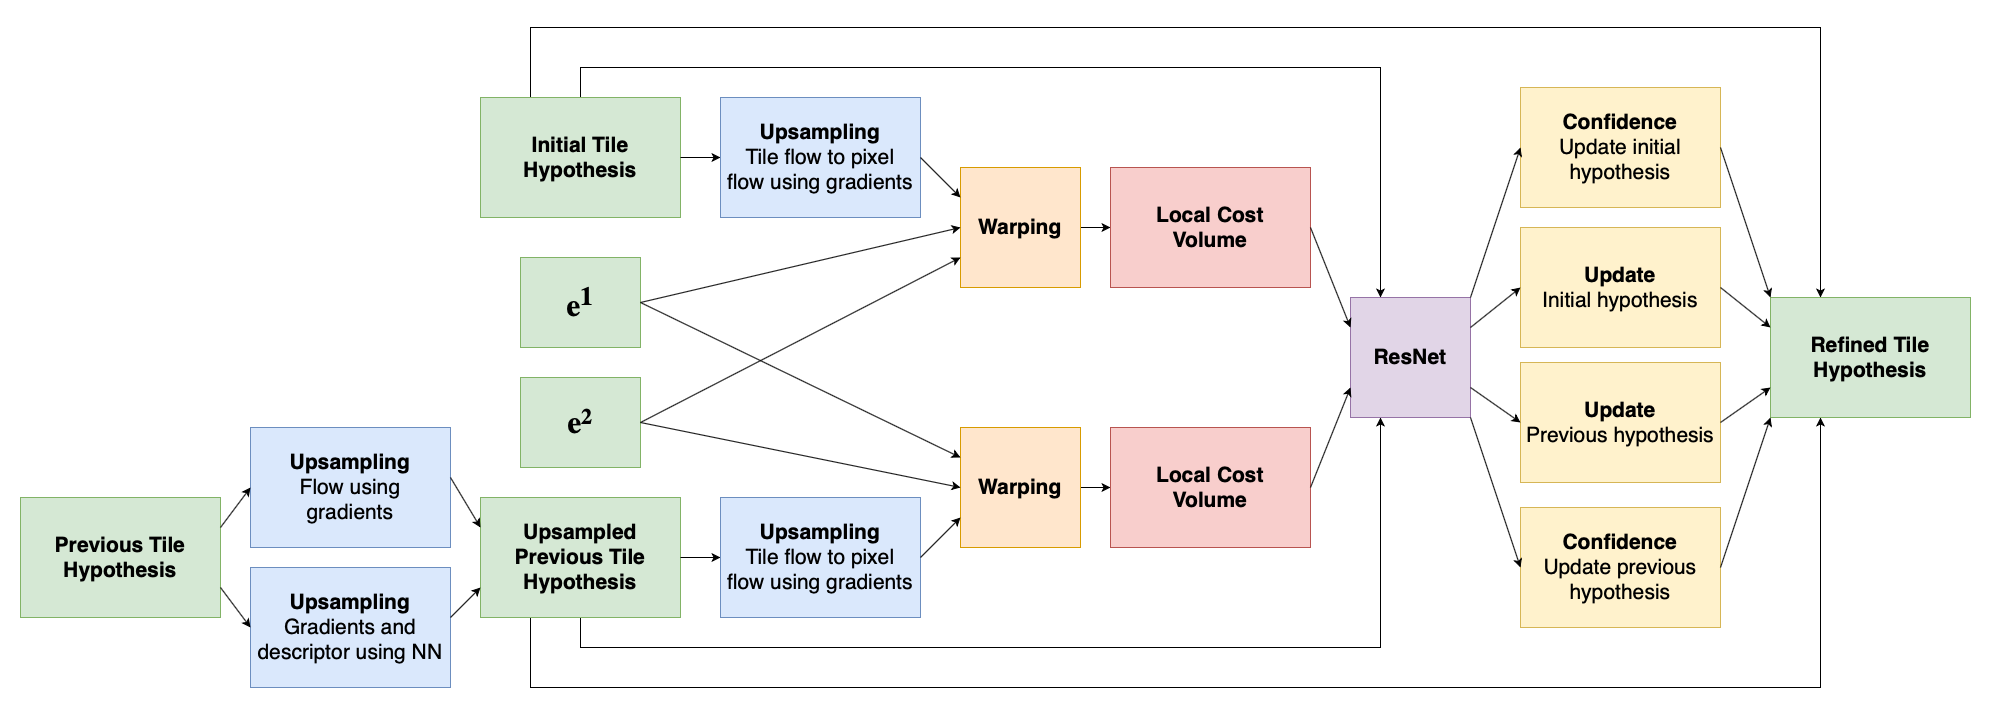

The diagram above was exported from draw.io. Its source (the exported page's mxGraphModel, read from the mxfile embedded in the PNG):
<mxGraphModel dx="2951" dy="1657" grid="1" gridSize="10" guides="1" tooltips="1" connect="1" arrows="1" fold="1" page="1" pageScale="1" pageWidth="2000" pageHeight="1000" math="0" shadow="0">
  <root>
    <mxCell id="0" />
    <mxCell id="1" parent="0" />
    <mxCell id="SuU2iQUEPXGHBksGyMHD-41" style="edgeStyle=orthogonalEdgeStyle;rounded=0;orthogonalLoop=1;jettySize=auto;html=1;exitX=0.5;exitY=0;exitDx=0;exitDy=0;entryX=0.25;entryY=0;entryDx=0;entryDy=0;" edge="1" parent="1" source="SuU2iQUEPXGHBksGyMHD-1" target="SuU2iQUEPXGHBksGyMHD-38">
      <mxGeometry relative="1" as="geometry">
        <mxPoint x="1625" y="250" as="targetPoint" />
        <Array as="points">
          <mxPoint x="585" y="210" />
          <mxPoint x="1385" y="210" />
        </Array>
      </mxGeometry>
    </mxCell>
    <mxCell id="SuU2iQUEPXGHBksGyMHD-60" style="edgeStyle=orthogonalEdgeStyle;rounded=0;orthogonalLoop=1;jettySize=auto;html=1;exitX=0.25;exitY=0;exitDx=0;exitDy=0;entryX=0.25;entryY=0;entryDx=0;entryDy=0;" edge="1" parent="1" source="SuU2iQUEPXGHBksGyMHD-1" target="SuU2iQUEPXGHBksGyMHD-47">
      <mxGeometry relative="1" as="geometry">
        <Array as="points">
          <mxPoint x="535" y="170" />
          <mxPoint x="1825" y="170" />
        </Array>
      </mxGeometry>
    </mxCell>
    <mxCell id="SuU2iQUEPXGHBksGyMHD-1" value="&lt;font style=&quot;font-size: 21px&quot;&gt;&lt;b&gt;Initial Tile Hypothesis&lt;/b&gt;&lt;/font&gt;" style="rounded=0;whiteSpace=wrap;html=1;fillColor=#d5e8d4;strokeColor=#82b366;" vertex="1" parent="1">
      <mxGeometry x="485" y="240" width="200" height="120" as="geometry" />
    </mxCell>
    <mxCell id="SuU2iQUEPXGHBksGyMHD-2" value="&lt;font style=&quot;font-size: 31px&quot; face=&quot;Lucida Console&quot;&gt;&lt;b&gt;e&lt;sup&gt;1&lt;/sup&gt;&lt;/b&gt;&lt;/font&gt;" style="rounded=0;whiteSpace=wrap;html=1;fillColor=#d5e8d4;strokeColor=#82b366;" vertex="1" parent="1">
      <mxGeometry x="525" y="400" width="120" height="90" as="geometry" />
    </mxCell>
    <mxCell id="SuU2iQUEPXGHBksGyMHD-3" value="&lt;font face=&quot;Lucida Console&quot;&gt;&lt;b&gt;&lt;span style=&quot;font-size: 31px&quot;&gt;e&lt;/span&gt;&lt;span style=&quot;font-size: 25.833332061767578px&quot;&gt;&lt;sup&gt;2&lt;/sup&gt;&lt;/span&gt;&lt;/b&gt;&lt;/font&gt;" style="rounded=0;whiteSpace=wrap;html=1;fillColor=#d5e8d4;strokeColor=#82b366;" vertex="1" parent="1">
      <mxGeometry x="525" y="520" width="120" height="90" as="geometry" />
    </mxCell>
    <mxCell id="SuU2iQUEPXGHBksGyMHD-39" style="edgeStyle=orthogonalEdgeStyle;rounded=0;orthogonalLoop=1;jettySize=auto;html=1;exitX=0.5;exitY=1;exitDx=0;exitDy=0;entryX=0.25;entryY=1;entryDx=0;entryDy=0;" edge="1" parent="1" source="SuU2iQUEPXGHBksGyMHD-4" target="SuU2iQUEPXGHBksGyMHD-38">
      <mxGeometry relative="1" as="geometry">
        <Array as="points">
          <mxPoint x="585" y="790" />
          <mxPoint x="1385" y="790" />
        </Array>
      </mxGeometry>
    </mxCell>
    <mxCell id="SuU2iQUEPXGHBksGyMHD-59" style="edgeStyle=orthogonalEdgeStyle;rounded=0;orthogonalLoop=1;jettySize=auto;html=1;exitX=0.25;exitY=1;exitDx=0;exitDy=0;entryX=0.25;entryY=1;entryDx=0;entryDy=0;" edge="1" parent="1" source="SuU2iQUEPXGHBksGyMHD-4" target="SuU2iQUEPXGHBksGyMHD-47">
      <mxGeometry relative="1" as="geometry">
        <Array as="points">
          <mxPoint x="535" y="830" />
          <mxPoint x="1825" y="830" />
        </Array>
      </mxGeometry>
    </mxCell>
    <mxCell id="SuU2iQUEPXGHBksGyMHD-4" value="&lt;font style=&quot;font-size: 21px&quot;&gt;&lt;b&gt;Upsampled Previous Tile Hypothesis&lt;/b&gt;&lt;/font&gt;" style="rounded=0;whiteSpace=wrap;html=1;fillColor=#d5e8d4;strokeColor=#82b366;" vertex="1" parent="1">
      <mxGeometry x="485" y="640" width="200" height="120" as="geometry" />
    </mxCell>
    <mxCell id="SuU2iQUEPXGHBksGyMHD-36" style="edgeStyle=orthogonalEdgeStyle;rounded=0;orthogonalLoop=1;jettySize=auto;html=1;exitX=1;exitY=0.5;exitDx=0;exitDy=0;entryX=0;entryY=0.5;entryDx=0;entryDy=0;" edge="1" parent="1" source="SuU2iQUEPXGHBksGyMHD-6" target="SuU2iQUEPXGHBksGyMHD-23">
      <mxGeometry relative="1" as="geometry" />
    </mxCell>
    <mxCell id="SuU2iQUEPXGHBksGyMHD-6" value="&lt;font style=&quot;font-size: 21px&quot;&gt;&lt;b&gt;Warping&lt;/b&gt;&lt;br&gt;&lt;/font&gt;" style="rounded=0;whiteSpace=wrap;html=1;fillColor=#ffe6cc;strokeColor=#d79b00;" vertex="1" parent="1">
      <mxGeometry x="965" y="310" width="120" height="120" as="geometry" />
    </mxCell>
    <mxCell id="SuU2iQUEPXGHBksGyMHD-37" style="edgeStyle=orthogonalEdgeStyle;rounded=0;orthogonalLoop=1;jettySize=auto;html=1;exitX=1;exitY=0.5;exitDx=0;exitDy=0;entryX=0;entryY=0.5;entryDx=0;entryDy=0;" edge="1" parent="1" source="SuU2iQUEPXGHBksGyMHD-7" target="SuU2iQUEPXGHBksGyMHD-22">
      <mxGeometry relative="1" as="geometry" />
    </mxCell>
    <mxCell id="SuU2iQUEPXGHBksGyMHD-7" value="&lt;font style=&quot;font-size: 21px&quot;&gt;&lt;b&gt;Warping&lt;/b&gt;&lt;b&gt;&lt;br&gt;&lt;/b&gt;&lt;/font&gt;" style="rounded=0;whiteSpace=wrap;html=1;fillColor=#ffe6cc;strokeColor=#d79b00;" vertex="1" parent="1">
      <mxGeometry x="965" y="570" width="120" height="120" as="geometry" />
    </mxCell>
    <mxCell id="SuU2iQUEPXGHBksGyMHD-16" value="" style="endArrow=classic;html=1;entryX=0;entryY=0.5;entryDx=0;entryDy=0;" edge="1" parent="1" target="SuU2iQUEPXGHBksGyMHD-28">
      <mxGeometry width="50" height="50" relative="1" as="geometry">
        <mxPoint x="685" y="300" as="sourcePoint" />
        <mxPoint x="1515" y="470" as="targetPoint" />
      </mxGeometry>
    </mxCell>
    <mxCell id="SuU2iQUEPXGHBksGyMHD-17" value="" style="endArrow=classic;html=1;exitX=1;exitY=0.5;exitDx=0;exitDy=0;entryX=0;entryY=0.5;entryDx=0;entryDy=0;" edge="1" parent="1" source="SuU2iQUEPXGHBksGyMHD-2" target="SuU2iQUEPXGHBksGyMHD-6">
      <mxGeometry width="50" height="50" relative="1" as="geometry">
        <mxPoint x="845" y="460" as="sourcePoint" />
        <mxPoint x="995" y="500" as="targetPoint" />
      </mxGeometry>
    </mxCell>
    <mxCell id="SuU2iQUEPXGHBksGyMHD-18" value="" style="endArrow=classic;html=1;exitX=1;exitY=0.5;exitDx=0;exitDy=0;entryX=0;entryY=0.75;entryDx=0;entryDy=0;" edge="1" parent="1" source="SuU2iQUEPXGHBksGyMHD-3" target="SuU2iQUEPXGHBksGyMHD-6">
      <mxGeometry width="50" height="50" relative="1" as="geometry">
        <mxPoint x="885" y="560" as="sourcePoint" />
        <mxPoint x="1035" y="600" as="targetPoint" />
      </mxGeometry>
    </mxCell>
    <mxCell id="SuU2iQUEPXGHBksGyMHD-19" value="" style="endArrow=classic;html=1;exitX=1;exitY=0.5;exitDx=0;exitDy=0;entryX=0;entryY=0.25;entryDx=0;entryDy=0;" edge="1" parent="1" source="SuU2iQUEPXGHBksGyMHD-2" target="SuU2iQUEPXGHBksGyMHD-7">
      <mxGeometry width="50" height="50" relative="1" as="geometry">
        <mxPoint x="835" y="470" as="sourcePoint" />
        <mxPoint x="985" y="510" as="targetPoint" />
      </mxGeometry>
    </mxCell>
    <mxCell id="SuU2iQUEPXGHBksGyMHD-20" value="" style="endArrow=classic;html=1;exitX=1;exitY=0.5;exitDx=0;exitDy=0;entryX=0;entryY=0.5;entryDx=0;entryDy=0;" edge="1" parent="1" source="SuU2iQUEPXGHBksGyMHD-3" target="SuU2iQUEPXGHBksGyMHD-7">
      <mxGeometry width="50" height="50" relative="1" as="geometry">
        <mxPoint x="845" y="580" as="sourcePoint" />
        <mxPoint x="995" y="620" as="targetPoint" />
      </mxGeometry>
    </mxCell>
    <mxCell id="SuU2iQUEPXGHBksGyMHD-21" value="" style="endArrow=classic;html=1;entryX=0;entryY=0.5;entryDx=0;entryDy=0;" edge="1" parent="1" target="SuU2iQUEPXGHBksGyMHD-29">
      <mxGeometry width="50" height="50" relative="1" as="geometry">
        <mxPoint x="685" y="700" as="sourcePoint" />
        <mxPoint x="1085" y="740" as="targetPoint" />
      </mxGeometry>
    </mxCell>
    <mxCell id="SuU2iQUEPXGHBksGyMHD-22" value="&lt;font style=&quot;font-size: 21px&quot;&gt;&lt;b&gt;Local Cost&lt;br&gt;Volume&lt;/b&gt;&lt;/font&gt;" style="rounded=0;whiteSpace=wrap;html=1;fillColor=#f8cecc;strokeColor=#b85450;" vertex="1" parent="1">
      <mxGeometry x="1115" y="570" width="200" height="120" as="geometry" />
    </mxCell>
    <mxCell id="SuU2iQUEPXGHBksGyMHD-23" value="&lt;font style=&quot;font-size: 21px&quot;&gt;&lt;b&gt;Local Cost&lt;br&gt;Volume&lt;/b&gt;&lt;/font&gt;" style="rounded=0;whiteSpace=wrap;html=1;fillColor=#f8cecc;strokeColor=#b85450;" vertex="1" parent="1">
      <mxGeometry x="1115" y="310" width="200" height="120" as="geometry" />
    </mxCell>
    <mxCell id="SuU2iQUEPXGHBksGyMHD-24" value="&lt;font style=&quot;font-size: 21px&quot;&gt;&lt;b&gt;Previous Tile Hypothesis&lt;/b&gt;&lt;/font&gt;" style="rounded=0;whiteSpace=wrap;html=1;fillColor=#d5e8d4;strokeColor=#82b366;" vertex="1" parent="1">
      <mxGeometry x="25" y="640" width="200" height="120" as="geometry" />
    </mxCell>
    <mxCell id="SuU2iQUEPXGHBksGyMHD-26" value="&lt;font&gt;&lt;span style=&quot;font-size: 21px&quot;&gt;&lt;b&gt;Upsampling &lt;/b&gt;&lt;br&gt;Flow using&lt;br&gt;gradients&lt;/span&gt;&lt;/font&gt;" style="rounded=0;whiteSpace=wrap;html=1;fillColor=#dae8fc;strokeColor=#6c8ebf;" vertex="1" parent="1">
      <mxGeometry x="255" y="570" width="200" height="120" as="geometry" />
    </mxCell>
    <mxCell id="SuU2iQUEPXGHBksGyMHD-27" value="&lt;font&gt;&lt;span style=&quot;font-size: 21px&quot;&gt;&lt;b&gt;Upsampling&lt;br&gt;&lt;/b&gt;Gradients and descriptor using NN&lt;/span&gt;&lt;/font&gt;" style="rounded=0;whiteSpace=wrap;html=1;fillColor=#dae8fc;strokeColor=#6c8ebf;" vertex="1" parent="1">
      <mxGeometry x="255" y="710" width="200" height="120" as="geometry" />
    </mxCell>
    <mxCell id="SuU2iQUEPXGHBksGyMHD-28" value="&lt;font style=&quot;font-size: 21px&quot;&gt;&lt;b&gt;Upsampling&lt;/b&gt;&lt;br&gt;Tile flow to pixel&lt;br&gt;flow using gradients&lt;br&gt;&lt;/font&gt;" style="rounded=0;whiteSpace=wrap;html=1;fillColor=#dae8fc;strokeColor=#6c8ebf;" vertex="1" parent="1">
      <mxGeometry x="725" y="240" width="200" height="120" as="geometry" />
    </mxCell>
    <mxCell id="SuU2iQUEPXGHBksGyMHD-29" value="&lt;font style=&quot;font-size: 21px&quot;&gt;&lt;b&gt;Upsampling&lt;/b&gt;&lt;br&gt;Tile flow to pixel&lt;br&gt;flow using gradients&lt;br&gt;&lt;/font&gt;" style="rounded=0;whiteSpace=wrap;html=1;fillColor=#dae8fc;strokeColor=#6c8ebf;" vertex="1" parent="1">
      <mxGeometry x="725" y="640" width="200" height="120" as="geometry" />
    </mxCell>
    <mxCell id="SuU2iQUEPXGHBksGyMHD-30" value="" style="endArrow=classic;html=1;exitX=1;exitY=0.5;exitDx=0;exitDy=0;entryX=0;entryY=0.25;entryDx=0;entryDy=0;" edge="1" parent="1" source="SuU2iQUEPXGHBksGyMHD-28" target="SuU2iQUEPXGHBksGyMHD-6">
      <mxGeometry width="50" height="50" relative="1" as="geometry">
        <mxPoint x="1265" y="250" as="sourcePoint" />
        <mxPoint x="1325" y="100" as="targetPoint" />
      </mxGeometry>
    </mxCell>
    <mxCell id="SuU2iQUEPXGHBksGyMHD-31" value="" style="endArrow=classic;html=1;exitX=1;exitY=0.5;exitDx=0;exitDy=0;entryX=0;entryY=0.75;entryDx=0;entryDy=0;" edge="1" parent="1" source="SuU2iQUEPXGHBksGyMHD-29" target="SuU2iQUEPXGHBksGyMHD-7">
      <mxGeometry width="50" height="50" relative="1" as="geometry">
        <mxPoint x="1025" y="730" as="sourcePoint" />
        <mxPoint x="1095" y="800" as="targetPoint" />
      </mxGeometry>
    </mxCell>
    <mxCell id="SuU2iQUEPXGHBksGyMHD-32" value="" style="endArrow=classic;html=1;exitX=1;exitY=0.25;exitDx=0;exitDy=0;entryX=0;entryY=0.5;entryDx=0;entryDy=0;" edge="1" parent="1" source="SuU2iQUEPXGHBksGyMHD-24" target="SuU2iQUEPXGHBksGyMHD-26">
      <mxGeometry width="50" height="50" relative="1" as="geometry">
        <mxPoint x="175" y="599.29" as="sourcePoint" />
        <mxPoint x="235" y="599.29" as="targetPoint" />
      </mxGeometry>
    </mxCell>
    <mxCell id="SuU2iQUEPXGHBksGyMHD-33" value="" style="endArrow=classic;html=1;exitX=1;exitY=0.75;exitDx=0;exitDy=0;entryX=0;entryY=0.5;entryDx=0;entryDy=0;" edge="1" parent="1" source="SuU2iQUEPXGHBksGyMHD-24" target="SuU2iQUEPXGHBksGyMHD-27">
      <mxGeometry width="50" height="50" relative="1" as="geometry">
        <mxPoint x="135" y="910" as="sourcePoint" />
        <mxPoint x="195" y="910" as="targetPoint" />
      </mxGeometry>
    </mxCell>
    <mxCell id="SuU2iQUEPXGHBksGyMHD-34" value="" style="endArrow=classic;html=1;exitX=1;exitY=0.5;exitDx=0;exitDy=0;entryX=0;entryY=0.75;entryDx=0;entryDy=0;" edge="1" parent="1" target="SuU2iQUEPXGHBksGyMHD-4">
      <mxGeometry width="50" height="50" relative="1" as="geometry">
        <mxPoint x="455" y="760" as="sourcePoint" />
        <mxPoint x="515" y="729.9999999999998" as="targetPoint" />
      </mxGeometry>
    </mxCell>
    <mxCell id="SuU2iQUEPXGHBksGyMHD-35" value="" style="endArrow=classic;html=1;exitX=1;exitY=0.5;exitDx=0;exitDy=0;entryX=0;entryY=0.25;entryDx=0;entryDy=0;" edge="1" parent="1" target="SuU2iQUEPXGHBksGyMHD-4">
      <mxGeometry width="50" height="50" relative="1" as="geometry">
        <mxPoint x="455" y="620" as="sourcePoint" />
        <mxPoint x="515" y="669.9999999999998" as="targetPoint" />
      </mxGeometry>
    </mxCell>
    <mxCell id="SuU2iQUEPXGHBksGyMHD-38" value="&lt;span style=&quot;font-size: 21px&quot;&gt;&lt;b&gt;ResNet&lt;/b&gt;&lt;/span&gt;" style="rounded=0;whiteSpace=wrap;html=1;fillColor=#e1d5e7;strokeColor=#9673a6;" vertex="1" parent="1">
      <mxGeometry x="1355" y="440" width="120" height="120" as="geometry" />
    </mxCell>
    <mxCell id="SuU2iQUEPXGHBksGyMHD-43" value="&lt;span style=&quot;font-size: 21px&quot;&gt;&lt;b&gt;Update&lt;/b&gt;&lt;br&gt;Initial hypothesis&lt;br&gt;&lt;/span&gt;" style="rounded=0;whiteSpace=wrap;html=1;fillColor=#fff2cc;strokeColor=#d6b656;" vertex="1" parent="1">
      <mxGeometry x="1525" y="370" width="200" height="120" as="geometry" />
    </mxCell>
    <mxCell id="SuU2iQUEPXGHBksGyMHD-44" value="&lt;span style=&quot;font-size: 21px&quot;&gt;&lt;b&gt;Update&lt;/b&gt;&lt;br&gt;Previous hypothesis&lt;br&gt;&lt;/span&gt;" style="rounded=0;whiteSpace=wrap;html=1;fillColor=#fff2cc;strokeColor=#d6b656;" vertex="1" parent="1">
      <mxGeometry x="1525" y="505" width="200" height="120" as="geometry" />
    </mxCell>
    <mxCell id="SuU2iQUEPXGHBksGyMHD-45" value="&lt;span style=&quot;font-size: 21px&quot;&gt;&lt;b&gt;Confidence&lt;/b&gt;&lt;br&gt;Update initial hypothesis&lt;br&gt;&lt;/span&gt;" style="rounded=0;whiteSpace=wrap;html=1;fillColor=#fff2cc;strokeColor=#d6b656;" vertex="1" parent="1">
      <mxGeometry x="1525" y="230" width="200" height="120" as="geometry" />
    </mxCell>
    <mxCell id="SuU2iQUEPXGHBksGyMHD-46" value="&lt;span style=&quot;font-size: 21px&quot;&gt;&lt;b&gt;Confidence&lt;/b&gt;&lt;br&gt;Update previous hypothesis&lt;br&gt;&lt;/span&gt;" style="rounded=0;whiteSpace=wrap;html=1;fillColor=#fff2cc;strokeColor=#d6b656;" vertex="1" parent="1">
      <mxGeometry x="1525" y="650" width="200" height="120" as="geometry" />
    </mxCell>
    <mxCell id="SuU2iQUEPXGHBksGyMHD-47" value="&lt;span style=&quot;font-size: 21px&quot;&gt;&lt;b&gt;Refined Tile&lt;br&gt;Hypothesis&lt;br&gt;&lt;/b&gt;&lt;/span&gt;" style="rounded=0;whiteSpace=wrap;html=1;fillColor=#d5e8d4;strokeColor=#82b366;" vertex="1" parent="1">
      <mxGeometry x="1775" y="440" width="200" height="120" as="geometry" />
    </mxCell>
    <mxCell id="SuU2iQUEPXGHBksGyMHD-48" value="" style="endArrow=classic;html=1;entryX=0;entryY=0.5;entryDx=0;entryDy=0;exitX=1;exitY=0;exitDx=0;exitDy=0;" edge="1" parent="1" source="SuU2iQUEPXGHBksGyMHD-38" target="SuU2iQUEPXGHBksGyMHD-45">
      <mxGeometry width="50" height="50" relative="1" as="geometry">
        <mxPoint x="1435" y="340" as="sourcePoint" />
        <mxPoint x="1485" y="290" as="targetPoint" />
      </mxGeometry>
    </mxCell>
    <mxCell id="SuU2iQUEPXGHBksGyMHD-49" value="" style="endArrow=classic;html=1;entryX=0;entryY=0.5;entryDx=0;entryDy=0;exitX=1;exitY=0.25;exitDx=0;exitDy=0;" edge="1" parent="1" source="SuU2iQUEPXGHBksGyMHD-38" target="SuU2iQUEPXGHBksGyMHD-43">
      <mxGeometry width="50" height="50" relative="1" as="geometry">
        <mxPoint x="1385" y="1010" as="sourcePoint" />
        <mxPoint x="1435" y="960" as="targetPoint" />
      </mxGeometry>
    </mxCell>
    <mxCell id="SuU2iQUEPXGHBksGyMHD-50" value="" style="endArrow=classic;html=1;exitX=1;exitY=0.75;exitDx=0;exitDy=0;entryX=0;entryY=0.5;entryDx=0;entryDy=0;" edge="1" parent="1" source="SuU2iQUEPXGHBksGyMHD-38" target="SuU2iQUEPXGHBksGyMHD-44">
      <mxGeometry width="50" height="50" relative="1" as="geometry">
        <mxPoint x="1455" y="880" as="sourcePoint" />
        <mxPoint x="1505" y="830" as="targetPoint" />
      </mxGeometry>
    </mxCell>
    <mxCell id="SuU2iQUEPXGHBksGyMHD-52" value="" style="endArrow=classic;html=1;exitX=1;exitY=1;exitDx=0;exitDy=0;entryX=0;entryY=0.5;entryDx=0;entryDy=0;" edge="1" parent="1" source="SuU2iQUEPXGHBksGyMHD-38" target="SuU2iQUEPXGHBksGyMHD-46">
      <mxGeometry width="50" height="50" relative="1" as="geometry">
        <mxPoint x="1455" y="930" as="sourcePoint" />
        <mxPoint x="1505" y="880" as="targetPoint" />
      </mxGeometry>
    </mxCell>
    <mxCell id="SuU2iQUEPXGHBksGyMHD-53" value="" style="endArrow=classic;html=1;exitX=1;exitY=0.5;exitDx=0;exitDy=0;entryX=0;entryY=0;entryDx=0;entryDy=0;" edge="1" parent="1" source="SuU2iQUEPXGHBksGyMHD-45" target="SuU2iQUEPXGHBksGyMHD-47">
      <mxGeometry width="50" height="50" relative="1" as="geometry">
        <mxPoint x="1805" y="310" as="sourcePoint" />
        <mxPoint x="1855" y="260" as="targetPoint" />
      </mxGeometry>
    </mxCell>
    <mxCell id="SuU2iQUEPXGHBksGyMHD-54" value="" style="endArrow=classic;html=1;entryX=0;entryY=0.25;entryDx=0;entryDy=0;exitX=1;exitY=0.5;exitDx=0;exitDy=0;" edge="1" parent="1" source="SuU2iQUEPXGHBksGyMHD-43" target="SuU2iQUEPXGHBksGyMHD-47">
      <mxGeometry width="50" height="50" relative="1" as="geometry">
        <mxPoint x="1935" y="290" as="sourcePoint" />
        <mxPoint x="1985" y="250" as="targetPoint" />
      </mxGeometry>
    </mxCell>
    <mxCell id="SuU2iQUEPXGHBksGyMHD-55" value="" style="endArrow=classic;html=1;exitX=1;exitY=0.5;exitDx=0;exitDy=0;entryX=0;entryY=0.75;entryDx=0;entryDy=0;" edge="1" parent="1" source="SuU2iQUEPXGHBksGyMHD-44" target="SuU2iQUEPXGHBksGyMHD-47">
      <mxGeometry width="50" height="50" relative="1" as="geometry">
        <mxPoint x="1875" y="700" as="sourcePoint" />
        <mxPoint x="1925" y="650" as="targetPoint" />
      </mxGeometry>
    </mxCell>
    <mxCell id="SuU2iQUEPXGHBksGyMHD-56" value="" style="endArrow=classic;html=1;exitX=1;exitY=0.5;exitDx=0;exitDy=0;entryX=0;entryY=1;entryDx=0;entryDy=0;" edge="1" parent="1" source="SuU2iQUEPXGHBksGyMHD-46" target="SuU2iQUEPXGHBksGyMHD-47">
      <mxGeometry width="50" height="50" relative="1" as="geometry">
        <mxPoint x="1785" y="705" as="sourcePoint" />
        <mxPoint x="1835" y="660" as="targetPoint" />
      </mxGeometry>
    </mxCell>
    <mxCell id="SuU2iQUEPXGHBksGyMHD-57" value="" style="endArrow=classic;html=1;exitX=1;exitY=0.5;exitDx=0;exitDy=0;entryX=0;entryY=0.75;entryDx=0;entryDy=0;" edge="1" parent="1" source="SuU2iQUEPXGHBksGyMHD-22" target="SuU2iQUEPXGHBksGyMHD-38">
      <mxGeometry width="50" height="50" relative="1" as="geometry">
        <mxPoint x="1265" y="520" as="sourcePoint" />
        <mxPoint x="1315" y="470" as="targetPoint" />
      </mxGeometry>
    </mxCell>
    <mxCell id="SuU2iQUEPXGHBksGyMHD-58" value="" style="endArrow=classic;html=1;entryX=0;entryY=0.25;entryDx=0;entryDy=0;exitX=1;exitY=0.5;exitDx=0;exitDy=0;" edge="1" parent="1" source="SuU2iQUEPXGHBksGyMHD-23" target="SuU2iQUEPXGHBksGyMHD-38">
      <mxGeometry width="50" height="50" relative="1" as="geometry">
        <mxPoint x="1215" y="525" as="sourcePoint" />
        <mxPoint x="1265" y="475" as="targetPoint" />
      </mxGeometry>
    </mxCell>
  </root>
</mxGraphModel>